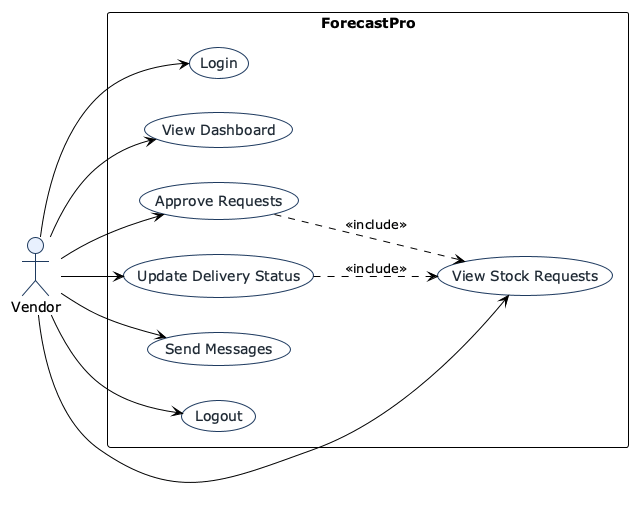

The diagram above was rendered by PlantUML. Its source (embedded in the PNG):
@startuml vendor-usecase
!theme plain
skinparam shadowing false
skinparam packageStyle rectangle
skinparam usecase {
  BackgroundColor #F8FAFC
  BorderColor #1E3A5F
  FontColor #1F2933
}
skinparam actor {
  BackgroundColor #E8F0FE
  BorderColor #1E3A5F
}

left to right direction

actor "Vendor" as Vendor

rectangle "ForecastPro" {
  usecase "Login" as UC_Login
  usecase "View Dashboard" as UC_ViewDashboard
  usecase "View Stock Requests" as UC_ViewStockRequests
  usecase "Approve Requests" as UC_ApproveRequests
  usecase "Update Delivery Status" as UC_UpdateDeliveryStatus
  usecase "Send Messages" as UC_SendMessages
  usecase "Logout" as UC_Logout
}

Vendor --> UC_Login
Vendor --> UC_ViewDashboard
Vendor --> UC_ViewStockRequests
Vendor --> UC_ApproveRequests
Vendor --> UC_UpdateDeliveryStatus
Vendor --> UC_SendMessages
Vendor --> UC_Logout

UC_ApproveRequests ..> UC_ViewStockRequests : <<include>>
UC_UpdateDeliveryStatus ..> UC_ViewStockRequests : <<include>>

@enduml